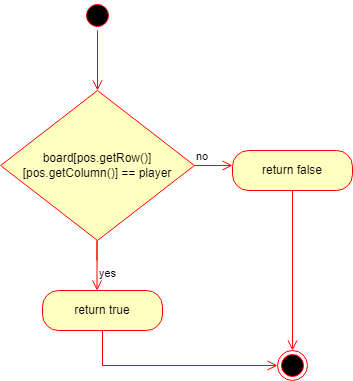

The diagram above was exported from draw.io. Its source (the exported page's mxGraphModel, read from the mxfile embedded in the PNG):
<mxGraphModel dx="780" dy="1055" grid="1" gridSize="10" guides="1" tooltips="1" connect="1" arrows="1" fold="1" page="1" pageScale="1" pageWidth="850" pageHeight="1100" math="0" shadow="0">
  <root>
    <mxCell id="0" />
    <mxCell id="1" parent="0" />
    <mxCell id="Is7NpknDdXgxDlb0aaMN-1" value="" style="ellipse;html=1;shape=startState;fillColor=#000000;strokeColor=#ff0000;" vertex="1" parent="1">
      <mxGeometry x="320" y="160" width="30" height="30" as="geometry" />
    </mxCell>
    <mxCell id="Is7NpknDdXgxDlb0aaMN-2" value="" style="edgeStyle=orthogonalEdgeStyle;html=1;verticalAlign=bottom;endArrow=open;endSize=8;strokeColor=#ff0000;rounded=0;" edge="1" source="Is7NpknDdXgxDlb0aaMN-1" parent="1">
      <mxGeometry relative="1" as="geometry">
        <mxPoint x="335" y="250" as="targetPoint" />
      </mxGeometry>
    </mxCell>
    <mxCell id="Is7NpknDdXgxDlb0aaMN-5" value="board[pos.getRow()][pos.getColumn()] == player" style="rhombus;whiteSpace=wrap;html=1;fillColor=#ffffc0;strokeColor=#ff0000;" vertex="1" parent="1">
      <mxGeometry x="238.13" y="250" width="193.75" height="150" as="geometry" />
    </mxCell>
    <mxCell id="Is7NpknDdXgxDlb0aaMN-6" value="no" style="edgeStyle=orthogonalEdgeStyle;html=1;align=left;verticalAlign=bottom;endArrow=open;endSize=8;strokeColor=#ff0000;rounded=0;" edge="1" source="Is7NpknDdXgxDlb0aaMN-5" parent="1">
      <mxGeometry x="-1" relative="1" as="geometry">
        <mxPoint x="470" y="325" as="targetPoint" />
      </mxGeometry>
    </mxCell>
    <mxCell id="Is7NpknDdXgxDlb0aaMN-7" value="yes" style="edgeStyle=orthogonalEdgeStyle;html=1;align=left;verticalAlign=top;endArrow=open;endSize=8;strokeColor=#ff0000;rounded=0;" edge="1" parent="1">
      <mxGeometry x="-1" relative="1" as="geometry">
        <mxPoint x="334.51" y="450" as="targetPoint" />
        <mxPoint x="334.51" y="420" as="sourcePoint" />
        <Array as="points">
          <mxPoint x="334.51" y="400" />
          <mxPoint x="334.51" y="400" />
        </Array>
      </mxGeometry>
    </mxCell>
    <mxCell id="Is7NpknDdXgxDlb0aaMN-8" value="return false" style="rounded=1;whiteSpace=wrap;html=1;arcSize=40;fontColor=#000000;fillColor=#ffffc0;strokeColor=#ff0000;" vertex="1" parent="1">
      <mxGeometry x="470" y="310" width="120" height="40" as="geometry" />
    </mxCell>
    <mxCell id="Is7NpknDdXgxDlb0aaMN-9" value="" style="edgeStyle=orthogonalEdgeStyle;html=1;verticalAlign=bottom;endArrow=open;endSize=8;strokeColor=#ff0000;rounded=0;entryX=0.5;entryY=0;entryDx=0;entryDy=0;" edge="1" source="Is7NpknDdXgxDlb0aaMN-8" parent="1" target="Is7NpknDdXgxDlb0aaMN-12">
      <mxGeometry relative="1" as="geometry">
        <mxPoint x="530" y="410" as="targetPoint" />
      </mxGeometry>
    </mxCell>
    <mxCell id="Is7NpknDdXgxDlb0aaMN-10" value="return true" style="rounded=1;whiteSpace=wrap;html=1;arcSize=40;fontColor=#000000;fillColor=#ffffc0;strokeColor=#ff0000;" vertex="1" parent="1">
      <mxGeometry x="280" y="450" width="120" height="40" as="geometry" />
    </mxCell>
    <mxCell id="Is7NpknDdXgxDlb0aaMN-11" value="" style="edgeStyle=orthogonalEdgeStyle;html=1;verticalAlign=bottom;endArrow=open;endSize=8;strokeColor=#ff0000;rounded=0;entryX=0;entryY=0.5;entryDx=0;entryDy=0;" edge="1" source="Is7NpknDdXgxDlb0aaMN-10" parent="1" target="Is7NpknDdXgxDlb0aaMN-12">
      <mxGeometry relative="1" as="geometry">
        <mxPoint x="340" y="550" as="targetPoint" />
        <Array as="points">
          <mxPoint x="340" y="525" />
        </Array>
      </mxGeometry>
    </mxCell>
    <mxCell id="Is7NpknDdXgxDlb0aaMN-12" value="" style="ellipse;html=1;shape=endState;fillColor=#000000;strokeColor=#ff0000;" vertex="1" parent="1">
      <mxGeometry x="515" y="510" width="30" height="30" as="geometry" />
    </mxCell>
  </root>
</mxGraphModel>